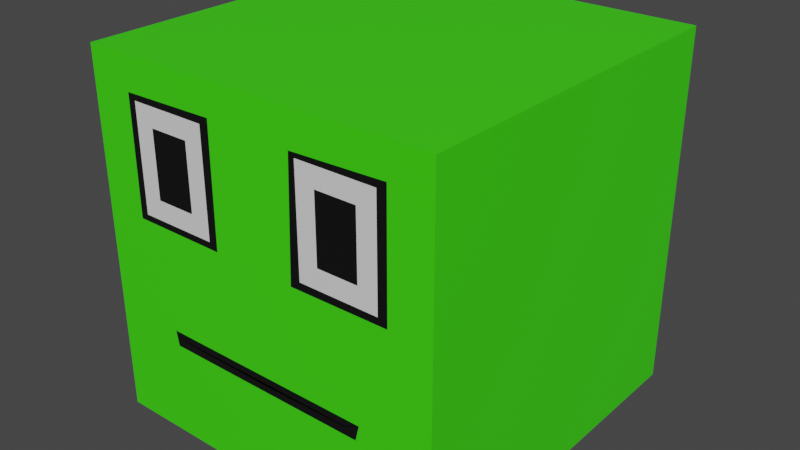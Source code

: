 # Source: 20210327_shapekey.blend  (saved by Blender 2.92.15; exported with 4.5.12 LTS)
import bpy
from mathutils import Matrix  # noqa: F401  (used for matrix-valued properties, if any)

bpy.ops.wm.read_factory_settings(use_empty=True)
scene = bpy.context.scene
scene.name = 'Scene'

# ---- collections
col_collection = bpy.data.collections.new('Collection'); scene.collection.children.link(col_collection)

# ---- materials (node trees are filled in below, after node groups)
mat_material = bpy.data.materials.new('Material')
mat_material.alpha_threshold = 0.0
mat_material.use_transparent_shadow = False
mat_material.line_color = (0.0, 0.0, 0.0, 1.0)
mat_material_001 = bpy.data.materials.new('Material.001')
mat_material_001.use_transparent_shadow = False
mat_material_002 = bpy.data.materials.new('Material.002')
mat_material_002.use_transparent_shadow = False
mat_material_003 = bpy.data.materials.new('Material.003')
mat_material_003.use_transparent_shadow = False

# ---- material node trees
mat_material.use_nodes = True; mat_material.node_tree.nodes.clear()
_N = mat_material.node_tree.nodes; _L = mat_material.node_tree.links
n0 = _N.new('ShaderNodeOutputMaterial'); n0.name = 'Material Output'; n0.location = (300, 300)
n1 = _N.new('ShaderNodeBsdfPrincipled'); n1.name = 'Principled BSDF'; n1.location = (10, 300)
n1.distribution = 'GGX'
n1.subsurface_method = 'BURLEY'
n1.inputs[0].default_value = (0.05079, 0.8, 0.005038, 1.0)
n1.inputs[2].default_value = 0.4
n1.inputs[3].default_value = 1.45
n1.inputs[27].default_value = (0.0, 0.0, 0.0, 1.0)
n1.inputs[28].default_value = 1.0
_L.new(n1.outputs[0], n0.inputs[0])
n0.is_active_output = True
mat_material_001.use_nodes = True; mat_material_001.node_tree.nodes.clear()
_N = mat_material_001.node_tree.nodes; _L = mat_material_001.node_tree.links
n0 = _N.new('ShaderNodeBsdfPrincipled'); n0.name = 'Principled BSDF'; n0.location = (10, 300)
n0.distribution = 'GGX'
n0.subsurface_method = 'BURLEY'
n0.inputs[3].default_value = 1.45
n0.inputs[27].default_value = (0.0, 0.0, 0.0, 1.0)
n0.inputs[28].default_value = 1.0
n1 = _N.new('ShaderNodeOutputMaterial'); n1.name = 'Material Output'; n1.location = (300, 300)
_L.new(n0.outputs[0], n1.inputs[0])
n1.is_active_output = True
mat_material_002.use_nodes = True; mat_material_002.node_tree.nodes.clear()
_N = mat_material_002.node_tree.nodes; _L = mat_material_002.node_tree.links
n0 = _N.new('ShaderNodeBsdfPrincipled'); n0.name = 'Principled BSDF'; n0.location = (10, 300)
n0.distribution = 'GGX'
n0.subsurface_method = 'BURLEY'
n0.inputs[0].default_value = (0.002579, 0.002579, 0.002579, 1.0)
n0.inputs[3].default_value = 1.45
n0.inputs[27].default_value = (0.0, 0.0, 0.0, 1.0)
n0.inputs[28].default_value = 1.0
n1 = _N.new('ShaderNodeOutputMaterial'); n1.name = 'Material Output'; n1.location = (300, 300)
_L.new(n0.outputs[0], n1.inputs[0])
n1.is_active_output = True
mat_material_003.use_nodes = True; mat_material_003.node_tree.nodes.clear()
_N = mat_material_003.node_tree.nodes; _L = mat_material_003.node_tree.links
n0 = _N.new('ShaderNodeBsdfPrincipled'); n0.name = 'Principled BSDF'; n0.location = (10, 300)
n0.distribution = 'GGX'
n0.subsurface_method = 'BURLEY'
n0.inputs[0].default_value = (0.8, 0.004627, 0.01467, 1.0)
n0.inputs[3].default_value = 1.45
n0.inputs[27].default_value = (0.0, 0.0, 0.0, 1.0)
n0.inputs[28].default_value = 1.0
n1 = _N.new('ShaderNodeOutputMaterial'); n1.name = 'Material Output'; n1.location = (300, 300)
_L.new(n0.outputs[0], n1.inputs[0])
n1.is_active_output = True

# ---- world
world_world = bpy.data.worlds.new('World'); scene.world = world_world
world_world.use_nodes = True; world_world.node_tree.nodes.clear()
_N = world_world.node_tree.nodes; _L = world_world.node_tree.links
n0 = _N.new('ShaderNodeOutputWorld'); n0.name = 'World Output'; n0.location = (300, 300)
n1 = _N.new('ShaderNodeBackground'); n1.name = 'Background'; n1.location = (10, 300)
n1.inputs[0].default_value = (0.05088, 0.05088, 0.05088, 1.0)
_L.new(n1.outputs[0], n0.inputs[0])
n0.is_active_output = True
world_world.color = (0.05088, 0.05088, 0.05088)
world_world.use_sun_shadow = False
world_world.sun_shadow_jitter_overblur = 0.0

# ---- meshes
me_cube = bpy.data.meshes.new('Cube')
me_cube.from_pydata([(1.0, 1.0, 1.0), (1.0, 1.0, -1.0), (0.6112, -1.0, 0.6797), (0.5154, -1.0, -0.4193), (1.0, 1.0, 0.0), (0.5154, -1.0, -0.4231), (0.6112, -1.0, 0.3203), (1.0, -1.0, -1.0), (0.0, -1.0, -0.4309), (1.0, -1.0, 1.0), (1.0, -1.0, 0.0), (0.3888, -1.0, 0.6797), (0.3888, -1.0, 0.3203), (0.2826, -1.0, 0.7859), (0.2826, -1.0, 0.2141), (0.7174, -1.0, 0.7859), (0.7174, -1.0, 0.2141), (-1.0, 1.0, 1.0), (-1.0, 1.0, -1.0), (-0.6112, -1.0, 0.6797), (-0.5154, -1.0, -0.4193), (0.0, 1.0, -1.0), (0.0, -1.0, 1.0), (0.0, -1.0, -1.0), (0.0, 1.0, 1.0), (-1.0, 1.0, 0.0), (-0.5154, -1.0, -0.4231), (0.0, -1.0, 0.0), (0.0, 1.0, 0.0), (-0.6112, -1.0, 0.3203), (-1.0, -1.0, -1.0), (0.0, -1.0, -0.3827), (1.0, 0.0, 1.0), (0.6031, -1.0, -0.3814), (0.0, -1.0, -0.4193), (-1.0, -1.0, 1.0), (-1.0, -1.0, 0.0), (-0.3888, -1.0, 0.6797), (-0.3888, -1.0, 0.3203), (-0.2826, -1.0, 0.7859), (-0.2826, -1.0, 0.2141), (-0.7174, -1.0, 0.7859), (-0.7174, -1.0, 0.2141), (1.0, 0.0, -1.0), (0.0, 0.0, 1.0), (0.0, 0.0, -1.0), (1.0, 0.0, 0.0), (-1.0, 0.0, 1.0), (-1.0, 0.0, -1.0), (-1.0, 0.0, 0.0), (-0.5824, -1.0, -0.467), (0.0, -1.0, -0.467), (-0.5975, -1.0, -0.384), (0.5825, -1.0, -0.467), (-0.7627, -1.0, 0.1798), (-0.7593, -1.0, 0.8176), (-0.2294, -1.0, 0.8262), (-0.2347, -1.0, 0.1778), (0.7677, -1.0, 0.176), (0.7691, -1.0, 0.825), (0.2508, -1.0, 0.81), (0.2279, -1.0, 0.1726)], [], [(45, 43, 7, 23), (46, 32, 9, 10), (28, 24, 0, 4), (32, 44, 22, 9), (6, 2, 11, 12), (3, 5, 8, 34), (21, 28, 4, 1), (43, 46, 10, 7), (5, 3, 53, 33), (3, 34, 51, 53), (8, 5, 33, 31), (50, 52, 36, 30), (52, 31, 27, 36), (13, 15, 59, 60), (15, 16, 58, 59), (14, 13, 60, 61), (16, 14, 61, 58), (12, 11, 13, 14), (11, 2, 15, 13), (2, 6, 16, 15), (6, 12, 14, 16), (45, 23, 30, 48), (49, 36, 35, 47), (28, 25, 17, 24), (47, 35, 22, 44), (29, 38, 37, 19), (20, 34, 8, 26), (21, 18, 25, 28), (48, 30, 36, 49), (26, 52, 50, 20), (20, 50, 51, 34), (18, 48, 49, 25), (8, 31, 52, 26), (33, 53, 7, 10), (39, 56, 55, 41), (41, 55, 54, 42), (40, 57, 56, 39), (42, 54, 57, 40), (38, 40, 39, 37), (37, 39, 41, 19), (19, 41, 42, 29), (29, 42, 40, 38), (17, 47, 44, 24), (25, 49, 47, 17), (21, 45, 48, 18), (1, 4, 46, 43), (0, 24, 44, 32), (4, 0, 32, 46), (21, 1, 43, 45), (53, 51, 23, 7), (51, 50, 30, 23), (31, 33, 10, 27), (57, 54, 36, 27), (55, 56, 22, 35), (54, 55, 35, 36), (56, 57, 27, 22), (61, 60, 22, 27), (58, 61, 27, 10), (60, 59, 9, 22), (59, 58, 10, 9)])
me_cube.polygons.foreach_set('material_index', [0, 0, 0, 0, 2, 3, 0, 0, 2, 2, 2, 0, 0, 2, 2, 2, 2, 1, 1, 1, 1, 0, 0, 0, 0, 2, 3, 0, 0, 2, 2, 0, 2, 0, 2, 2, 2, 2, 1, 1, 1, 1, 0, 0, 0, 0, 0, 0, 0, 0, 0, 0, 0, 0, 0, 0, 0, 0, 0, 0])
_uv = me_cube.uv_layers.new(name='UVMap')
_uv.uv.foreach_set('vector', [0.3711, 0.3814, 0.3701, 0.2577, 0.4936, 0.2561, 0.4959, 0.3808, 0.6169, 0.1284, 0.7436, 0.1267, 0.7454, 0.2535, 0.618, 0.2543, 0.1241, 0.3826, 0.0007428, 0.3833, 8.712e-05, 0.2599, 0.1234, 0.2593, 0.8727, 0.2533, 0.8727, 0.3805, 0.7459, 0.3805, 0.7454, 0.2535, 0.6594, 0.3035, 0.705, 0.3032, 0.7051, 0.3314, 0.6597, 0.3317, 0.5375, 0.3157, 0.5896, 0.3151, 0.5855, 0.3792, 0.5395, 0.3806, 0.2475, 0.382, 0.1241, 0.3826, 0.1234, 0.2593, 0.2468, 0.2586, 0.4912, 0.1305, 0.6169, 0.1284, 0.618, 0.2543, 0.4936, 0.2561, 0.5896, 0.3151, 0.5375, 0.3157, 0.5314, 0.3074, 0.5947, 0.3041, 0.5375, 0.3157, 0.5395, 0.3806, 0.5335, 0.3807, 0.5314, 0.3074, 0.5855, 0.3792, 0.5896, 0.3151, 0.5947, 0.3041, 0.5925, 0.3796, 0.5322, 0.4537, 0.5949, 0.456, 0.6187, 0.5065, 0.4947, 0.5052, 0.5949, 0.456, 0.5946, 0.3806, 0.6199, 0.3809, 0.6187, 0.5065, 0.7186, 0.3448, 0.7184, 0.2896, 0.7233, 0.283, 0.7217, 0.3488, 0.7184, 0.2896, 0.6458, 0.2901, 0.6408, 0.2838, 0.7233, 0.283, 0.6464, 0.3452, 0.7186, 0.3448, 0.7217, 0.3488, 0.6412, 0.3521, 0.6458, 0.2901, 0.6464, 0.3452, 0.6412, 0.3521, 0.6408, 0.2838, 0.6597, 0.3317, 0.7051, 0.3314, 0.7186, 0.3448, 0.6464, 0.3452, 0.7051, 0.3314, 0.705, 0.3032, 0.7184, 0.2896, 0.7186, 0.3448, 0.705, 0.3032, 0.6594, 0.3035, 0.6458, 0.2901, 0.7184, 0.2896, 0.6594, 0.3035, 0.6597, 0.3317, 0.6464, 0.3452, 0.6458, 0.2901, 0.3711, 0.3814, 0.4959, 0.3808, 0.4947, 0.5052, 0.3714, 0.5049, 0.6178, 0.6319, 0.6187, 0.5065, 0.7453, 0.5074, 0.7437, 0.6334, 0.1241, 0.3826, 0.1247, 0.506, 0.001377, 0.5066, 0.0007428, 0.3833, 0.8725, 0.5077, 0.7453, 0.5074, 0.7459, 0.3805, 0.8727, 0.3805, 0.6596, 0.4577, 0.6597, 0.4297, 0.7051, 0.4298, 0.705, 0.4579, 0.5382, 0.4454, 0.5395, 0.3806, 0.5882, 0.3806, 0.5901, 0.4457, 0.2475, 0.382, 0.248, 0.5053, 0.1247, 0.506, 0.1241, 0.3826, 0.4928, 0.6301, 0.4947, 0.5052, 0.6187, 0.5065, 0.6178, 0.6319, 0.5901, 0.4457, 0.5949, 0.456, 0.5322, 0.4537, 0.5382, 0.4454, 0.5382, 0.4454, 0.5322, 0.4537, 0.5335, 0.3807, 0.5395, 0.3806, 0.4908, 0.7554, 0.4928, 0.6301, 0.6178, 0.6319, 0.6161, 0.7574, 0.5882, 0.3806, 0.5946, 0.3806, 0.5949, 0.456, 0.5901, 0.4457, 0.5947, 0.3041, 0.5314, 0.3074, 0.4936, 0.2561, 0.618, 0.2543, 0.7186, 0.4164, 0.7237, 0.4096, 0.7224, 0.4768, 0.7184, 0.4714, 0.7184, 0.4714, 0.7224, 0.4768, 0.6417, 0.4767, 0.6461, 0.471, 0.6464, 0.4163, 0.6419, 0.4103, 0.7237, 0.4096, 0.7186, 0.4164, 0.6461, 0.471, 0.6417, 0.4767, 0.6419, 0.4103, 0.6464, 0.4163, 0.6597, 0.4297, 0.6464, 0.4163, 0.7186, 0.4164, 0.7051, 0.4298, 0.7051, 0.4298, 0.7186, 0.4164, 0.7184, 0.4714, 0.705, 0.4579, 0.705, 0.4579, 0.7184, 0.4714, 0.6461, 0.471, 0.6596, 0.4577, 0.6596, 0.4577, 0.6461, 0.471, 0.6464, 0.4163, 0.6597, 0.4297, 0.9998, 0.5078, 0.8725, 0.5077, 0.8727, 0.3805, 0.9999, 0.3806, 0.6161, 0.7574, 0.6178, 0.6319, 0.7437, 0.6334, 0.742, 0.7591, 0.2475, 0.382, 0.3711, 0.3814, 0.3714, 0.5049, 0.248, 0.5053, 0.4889, 0.004431, 0.6149, 0.002121, 0.6169, 0.1284, 0.4912, 0.1305, 0.9999, 0.2533, 0.9999, 0.3806, 0.8727, 0.3805, 0.8727, 0.2533, 0.6149, 0.002121, 0.7416, 8.712e-05, 0.7436, 0.1267, 0.6169, 0.1284, 0.2475, 0.382, 0.2468, 0.2586, 0.3701, 0.2577, 0.3711, 0.3814, 0.5314, 0.3074, 0.5335, 0.3807, 0.4959, 0.3808, 0.4936, 0.2561, 0.5335, 0.3807, 0.5322, 0.4537, 0.4947, 0.5052, 0.4959, 0.3808, 0.5925, 0.3796, 0.5947, 0.3041, 0.618, 0.2543, 0.6199, 0.3809, 0.6419, 0.4103, 0.6417, 0.4767, 0.6187, 0.5065, 0.6199, 0.3809, 0.7224, 0.4768, 0.7237, 0.4096, 0.7459, 0.3805, 0.7453, 0.5074, 0.6417, 0.4767, 0.7224, 0.4768, 0.7453, 0.5074, 0.6187, 0.5065, 0.7237, 0.4096, 0.6419, 0.4103, 0.6199, 0.3809, 0.7459, 0.3805, 0.6412, 0.3521, 0.7217, 0.3488, 0.7459, 0.3805, 0.6199, 0.3809, 0.6408, 0.2838, 0.6412, 0.3521, 0.6199, 0.3809, 0.618, 0.2543, 0.7217, 0.3488, 0.7233, 0.283, 0.7454, 0.2535, 0.7459, 0.3805, 0.7233, 0.283, 0.6408, 0.2838, 0.618, 0.2543, 0.7454, 0.2535])
me_cube.materials.append(mat_material)
me_cube.materials.append(mat_material_001)
me_cube.materials.append(mat_material_002)
me_cube.materials.append(mat_material_003)
me_cube.use_remesh_preserve_volume = False
me_cube.use_remesh_preserve_attributes = False
me_cube.use_mirror_vertex_groups = False
me_cube.update()

# ---- objects
ob_cube = bpy.data.objects.new('Cube', me_cube)

# ---- transforms, parenting, visibility, modifiers, constraints
ob_cube.location = (0.0, 0.0, 0.0)
ob_cube.lock_rotations_4d = False
ob_cube.empty_display_type = 'ARROWS'
ob_cube.lineart.crease_threshold = 0.0

# ---- collection membership
col_collection.objects.link(ob_cube)

# ---- scene / render settings (as saved in the file)
scene.frame_start = 1; scene.frame_end = 24; scene.frame_set(22)
scene.render.engine = 'BLENDER_EEVEE_NEXT'
scene.cycles.use_denoising = False
scene.cycles.samples = 128
scene.cycles.sampling_pattern = 'TABULATED_SOBOL'
scene.cycles.use_adaptive_sampling = False
scene.cycles.use_light_tree = False
scene.view_settings.view_transform = 'Filmic'
bpy.context.view_layer.update()

# ---- added for rendering (the .blend has no active camera and no usable light): camera, sun
cam_auto = bpy.data.cameras.new('AutoCamera')
cam_auto.lens = 50.0
cam_auto.sensor_width = 36.0
cam_auto.clip_end = 1000.0
ob_auto_camera = bpy.data.objects.new('AutoCamera', cam_auto)
scene.collection.objects.link(ob_auto_camera)
ob_auto_camera.location = (3.20507, -3.84609, 2.56406)
ob_auto_camera.rotation_euler = (1.09748, -7.21219e-08, 0.694738)
scene.camera = ob_auto_camera
light_auto_sun = bpy.data.lights.new('AutoSun', 'SUN')
light_auto_sun.energy = 3.0
light_auto_sun.angle = 0.0523599
ob_auto_sun = bpy.data.objects.new('AutoSun', light_auto_sun)
scene.collection.objects.link(ob_auto_sun)
ob_auto_sun.rotation_euler = (0.872665, 0.174533, 0.523599)
bpy.context.view_layer.update()
